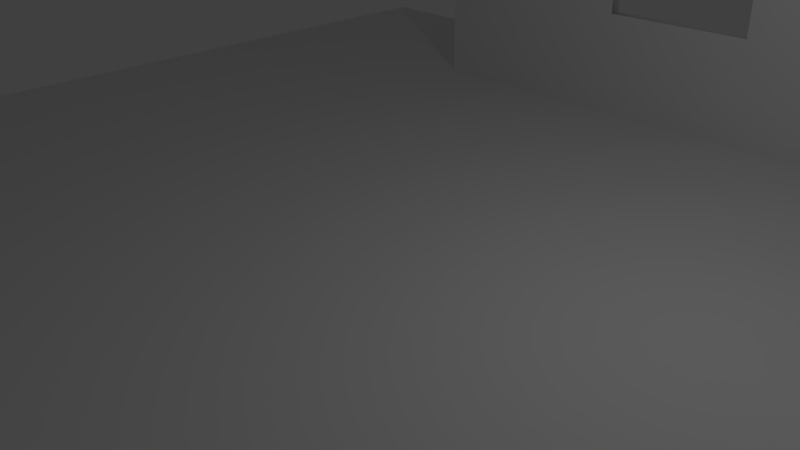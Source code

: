 # Source: hole_in_wall.blend  (saved by Blender 2.66.1; exported with 4.5.12 LTS)
import bpy
from mathutils import Matrix  # noqa: F401  (used for matrix-valued properties, if any)

bpy.ops.wm.read_factory_settings(use_empty=True)
scene = bpy.context.scene
scene.name = 'Scene'

# ---- collections
col_collection_1 = bpy.data.collections.new('Collection 1'); scene.collection.children.link(col_collection_1)

# ---- materials (node trees are filled in below, after node groups)
mat_material = bpy.data.materials.new('Material')
mat_material.alpha_threshold = 0.0
mat_material.use_transparent_shadow = False
mat_material.roughness = 0.5
mat_material.line_color = (0.0, 0.0, 0.0, 1.0)

# ---- material node trees

# ---- world
world_world = bpy.data.worlds.new('World'); scene.world = world_world
world_world.color = (0.05088, 0.05088, 0.05088)
world_world.use_sun_shadow = False
world_world.sun_shadow_jitter_overblur = 0.0
world_world.cycles.sampling_method = 'MANUAL'
world_world.cycles.sample_map_resolution = 256

# ---- cameras
cam_camera = bpy.data.cameras.new('Camera')
cam_camera.clip_end = 100.0
cam_camera.lens = 35.0
cam_camera.sensor_width = 32.0
cam_camera.sensor_height = 18.0
cam_camera.ortho_scale = 7.314
cam_camera.dof.focus_distance = 0.0
cam_camera.dof.aperture_fstop = 128.0

# ---- lights
light_lamp = bpy.data.lights.new('Lamp', 'POINT')
light_lamp.transmission_factor = 0.0
light_lamp.cutoff_distance = 30.0
light_lamp.energy = 100.0
light_lamp.shadow_buffer_clip_start = 1.001
light_lamp.shadow_soft_size = 0.1
light_lamp.shadow_maximum_resolution = 0.006
light_lamp.use_absolute_resolution = True
light_lamp.cycles.use_multiple_importance_sampling = False

# ---- meshes
me_cube_001 = bpy.data.meshes.new('Cube.001')
me_cube_001.from_pydata([(-1.0, -1.0, -0.7681), (-1.0, 1.0, -0.7681), (1.0, 1.0, -0.7681), (1.0, -1.0, -0.7681), (-1.0, -1.0, 1.232), (-1.0, 1.0, 1.232), (1.0, 1.0, 1.232), (1.0, -1.0, 1.232), (-1.0, 0.0, 1.232), (-1.0, 1.0, 0.2319), (-1.0, 0.0, -0.7681), (-1.0, -1.0, 0.2319), (0.0, 1.0, 1.232), (1.0, 1.0, 0.2319), (0.0, 1.0, -0.7681), (1.0, 0.0, 1.232), (1.0, -1.0, 0.2319), (1.0, 0.0, -0.7681), (0.0, -1.0, 1.232), (0.0, -1.0, -0.7681), (-1.0, 0.0, 0.2319), (1.0, 0.0, 0.2319), (0.0, 0.0, -0.7681), (0.0, 0.0, 1.232), (-1.0, 0.5, 1.232), (-1.0, 1.0, -0.2681), (-1.0, -0.5, -0.7681), (-1.0, -1.0, 0.7319), (0.5, 1.0, 1.232), (1.0, 1.0, -0.2681), (-0.5, 1.0, -0.7681), (1.0, -0.5, 1.232), (1.0, -1.0, -0.2681), (1.0, 0.5, -0.7681), (-0.5, -1.0, 1.232), (0.5, -1.0, -0.7681), (-1.0, -0.5, 1.232), (-1.0, 1.0, 0.7319), (-1.0, 0.5, -0.7681), (-1.0, -1.0, -0.2681), (-0.5, 1.0, 1.232), (1.0, 1.0, 0.7319), (0.5, 1.0, -0.7681), (1.0, 0.5, 1.232), (1.0, -1.0, 0.7319), (1.0, -0.5, -0.7681), (0.5, -1.0, 1.232), (-0.5, -1.0, -0.7681), (-1.0, 0.0, -0.2681), (-1.0, 0.0, 0.7319), (-1.0, -0.5, 0.2319), (-1.0, 0.5, 0.2319), (0.0, 1.0, -0.2681), (0.0, 1.0, 0.7319), (-0.5, 1.0, 0.2319), (0.5, 1.0, 0.2319), (1.0, 0.0, -0.2681), (1.0, 0.0, 0.7319), (1.0, 0.5, 0.2319), (1.0, -0.5, 0.2319), (0.0, -1.0, -0.2681), (0.0, -1.0, 0.7319), (0.5, -1.0, 0.2319), (-0.5, -1.0, 0.2319), (0.5, 0.0, -0.7681), (-0.5, 0.0, -0.7681), (0.0, -0.5, -0.7681), (0.0, 0.5, -0.7681), (-0.5, 0.0, 1.232), (0.5, 0.0, 1.232), (0.0, -0.5, 1.232), (0.0, 0.5, 1.232), (-1.0, 0.5, -0.2681), (0.5, 1.0, -0.2681), (1.0, -0.5, -0.2681), (-0.5, -1.0, -0.2681), (0.5, 0.5, -0.7681), (-0.5, 0.5, 1.232), (-1.0, -0.5, -0.2681), (-1.0, -0.5, 0.7319), (-1.0, 0.5, 0.7319), (-0.5, 1.0, -0.2681), (-0.5, 1.0, 0.7319), (0.5, 1.0, 0.7319), (1.0, 0.5, -0.2681), (1.0, 0.5, 0.7319), (1.0, -0.5, 0.7319), (0.5, -1.0, -0.2681), (0.5, -1.0, 0.7319), (-0.5, -1.0, 0.7319), (0.5, -0.5, -0.7681), (-0.5, -0.5, -0.7681), (-0.5, 0.5, -0.7681), (-0.5, -0.5, 1.232), (0.5, -0.5, 1.232), (0.5, 0.5, 1.232), (-1.0, 0.75, 1.232), (-1.0, 1.0, -0.5181), (-1.0, -0.75, -0.7681), (-1.0, -1.0, 0.9819), (0.75, 1.0, 1.232), (1.0, 1.0, -0.5181), (-0.75, 1.0, -0.7681), (1.0, -0.75, 1.232), (1.0, -1.0, -0.5181), (1.0, 0.75, -0.7681), (-0.75, -1.0, 1.232), (0.75, -1.0, -0.7681), (-1.0, -0.75, 1.232), (-1.0, 1.0, 0.9819), (-1.0, 0.75, -0.7681), (-1.0, -1.0, -0.5181), (-0.75, 1.0, 1.232), (1.0, 1.0, 0.9819), (0.75, 1.0, -0.7681), (1.0, 0.75, 1.232), (1.0, -1.0, 0.9819), (1.0, -0.75, -0.7681), (0.75, -1.0, 1.232), (-0.75, -1.0, -0.7681), (-1.0, 0.0, -0.5181), (-1.0, 0.0, 0.9819), (-1.0, -0.75, 0.2319), (-1.0, 0.25, 0.2319), (0.0, 1.0, -0.5181), (0.0, 1.0, 0.9819), (-0.75, 1.0, 0.2319), (0.25, 1.0, 0.2319), (1.0, 0.0, -0.5181), (1.0, 0.0, 0.9819), (1.0, 0.75, 0.2319), (1.0, -0.25, 0.2319), (0.0, -1.0, -0.5181), (0.0, -1.0, 0.9819), (0.75, -1.0, 0.2319), (-0.25, -1.0, 0.2319), (0.75, 0.0, -0.7681), (-0.75, 0.0, -0.7681), (0.0, -0.75, -0.7681), (0.0, 0.25, -0.7681), (-0.75, 0.0, 1.232), (0.75, 0.0, 1.232), (0.0, -0.75, 1.232), (0.0, 0.25, 1.232), (-1.0, 0.25, 1.232), (-1.0, 1.0, -0.0181), (-1.0, -0.25, -0.7681), (-1.0, -1.0, 0.4819), (0.25, 1.0, 1.232), (1.0, 1.0, -0.0181), (-0.25, 1.0, -0.7681), (1.0, -0.25, 1.232), (1.0, -1.0, -0.0181), (1.0, 0.25, -0.7681), (-0.25, -1.0, 1.232), (0.25, -1.0, -0.7681), (-1.0, -0.25, 1.232), (-1.0, 1.0, 0.4819), (-1.0, 0.25, -0.7681), (-1.0, -1.0, -0.0181), (-0.25, 1.0, 1.232), (1.0, 1.0, 0.4819), (0.25, 1.0, -0.7681), (1.0, 0.25, 1.232), (1.0, -1.0, 0.4819), (1.0, -0.25, -0.7681), (0.25, -1.0, 1.232), (-0.25, -1.0, -0.7681), (-1.0, 0.0, -0.0181), (-1.0, 0.0, 0.4819), (-1.0, -0.25, 0.2319), (-1.0, 0.75, 0.2319), (0.0, 1.0, -0.0181), (0.0, 1.0, 0.4819), (-0.25, 1.0, 0.2319), (0.75, 1.0, 0.2319), (1.0, 0.0, -0.0181), (1.0, 0.0, 0.4819), (1.0, 0.25, 0.2319), (1.0, -0.75, 0.2319), (0.0, -1.0, -0.0181), (0.0, -1.0, 0.4819), (0.25, -1.0, 0.2319), (-0.75, -1.0, 0.2319), (0.25, 0.0, -0.7681), (-0.25, 0.0, -0.7681), (0.0, -0.25, -0.7681), (0.0, 0.75, -0.7681), (-0.25, 0.0, 1.232), (0.25, 0.0, 1.232), (0.0, -0.25, 1.232), (0.0, 0.75, 1.232), (-1.0, 0.5, -0.5181), (-1.0, 0.5, -0.0181), (-1.0, 0.25, -0.2681), (-1.0, 0.75, -0.2681), (0.5, 1.0, -0.5181), (0.5, 1.0, -0.0181), (0.25, 1.0, -0.2681), (0.75, 1.0, -0.2681), (1.0, -0.5, -0.5181), (1.0, -0.5, -0.0181), (1.0, -0.25, -0.2681), (1.0, -0.75, -0.2681), (-0.5, -1.0, -0.5181), (-0.5, -1.0, -0.0181), (-0.25, -1.0, -0.2681), (-0.75, -1.0, -0.2681), (0.75, 0.5, -0.7681), (0.25, 0.5, -0.7681), (0.5, 0.25, -0.7681), (0.5, 0.75, -0.7681), (-0.75, 0.5, 1.232), (-0.25, 0.5, 1.232), (-0.5, 0.25, 1.232), (-0.5, 0.75, 1.232), (-1.0, -0.5, -0.5181), (-1.0, -0.5, -0.0181), (-1.0, -0.75, -0.2681), (-1.0, -0.25, -0.2681), (-1.0, -0.5, 0.4819), (-1.0, -0.5, 0.9819), (-1.0, -0.75, 0.7319), (-1.0, -0.25, 0.7319), (-1.0, 0.5, 0.4819), (-1.0, 0.5, 0.9819), (-1.0, 0.25, 0.7319), (-1.0, 0.75, 0.7319), (-0.5, 1.0, -0.5181), (-0.5, 1.0, -0.0181), (-0.75, 1.0, -0.2681), (-0.25, 1.0, -0.2681), (-0.5, 1.0, 0.4819), (-0.5, 1.0, 0.9819), (-0.75, 1.0, 0.7319), (-0.25, 1.0, 0.7319), (0.5, 1.0, 0.4819), (0.5, 1.0, 0.9819), (0.25, 1.0, 0.7319), (0.75, 1.0, 0.7319), (1.0, 0.5, -0.5181), (1.0, 0.5, -0.0181), (1.0, 0.75, -0.2681), (1.0, 0.25, -0.2681), (1.0, 0.5, 0.4819), (1.0, 0.5, 0.9819), (1.0, 0.75, 0.7319), (1.0, 0.25, 0.7319), (1.0, -0.5, 0.4819), (1.0, -0.5, 0.9819), (1.0, -0.25, 0.7319), (1.0, -0.75, 0.7319), (0.5, -1.0, -0.5181), (0.5, -1.0, -0.0181), (0.75, -1.0, -0.2681), (0.25, -1.0, -0.2681), (0.5, -1.0, 0.4819), (0.5, -1.0, 0.9819), (0.75, -1.0, 0.7319), (0.25, -1.0, 0.7319), (-0.5, -1.0, 0.4819), (-0.5, -1.0, 0.9819), (-0.25, -1.0, 0.7319), (-0.75, -1.0, 0.7319), (0.75, -0.5, -0.7681), (0.25, -0.5, -0.7681), (0.5, -0.75, -0.7681), (0.5, -0.25, -0.7681), (-0.25, -0.5, -0.7681), (-0.75, -0.5, -0.7681), (-0.5, -0.75, -0.7681), (-0.5, -0.25, -0.7681), (-0.25, 0.5, -0.7681), (-0.75, 0.5, -0.7681), (-0.5, 0.25, -0.7681), (-0.5, 0.75, -0.7681), (-0.75, -0.5, 1.232), (-0.25, -0.5, 1.232), (-0.5, -0.75, 1.232), (-0.5, -0.25, 1.232), (0.25, -0.5, 1.232), (0.75, -0.5, 1.232), (0.5, -0.75, 1.232), (0.5, -0.25, 1.232), (0.25, 0.5, 1.232), (0.75, 0.5, 1.232), (0.5, 0.25, 1.232), (0.5, 0.75, 1.232), (-1.0, 0.75, -0.5181), (0.75, 1.0, -0.5181), (1.0, -0.75, -0.5181), (-0.75, -1.0, -0.5181), (0.75, 0.75, -0.7681), (-0.75, 0.75, 1.232), (-1.0, -0.25, -0.5181), (-1.0, -0.25, 0.4819), (-1.0, 0.75, 0.4819), (-0.25, 1.0, -0.5181), (-0.25, 1.0, 0.4819), (0.75, 1.0, 0.4819), (1.0, 0.25, -0.5181), (1.0, 0.25, 0.4819), (1.0, -0.75, 0.4819), (0.25, -1.0, -0.5181), (0.25, -1.0, 0.4819), (-0.75, -1.0, 0.4819), (0.75, -0.25, -0.7681), (-0.25, -0.25, -0.7681), (-0.25, 0.75, -0.7681), (-0.75, -0.25, 1.232), (0.25, -0.25, 1.232), (0.25, 0.75, 1.232), (-1.0, 0.25, -0.5181), (-1.0, 0.25, -0.0181), (-1.0, 0.75, -0.0181), (0.25, 1.0, -0.5181), (0.25, 1.0, -0.0181), (0.75, 1.0, -0.0181), (1.0, -0.25, -0.5181), (1.0, -0.25, -0.0181), (1.0, -0.75, -0.0181), (-0.25, -1.0, -0.5181), (-0.25, -1.0, -0.0181), (-0.75, -1.0, -0.0181), (0.75, 0.25, -0.7681), (0.25, 0.25, -0.7681), (0.25, 0.75, -0.7681), (-0.75, 0.25, 1.232), (-0.25, 0.25, 1.232), (-0.25, 0.75, 1.232), (-1.0, -0.75, -0.5181), (-1.0, -0.75, -0.0181), (-1.0, -0.25, -0.0181), (-1.0, -0.75, 0.4819), (-1.0, -0.75, 0.9819), (-1.0, -0.25, 0.9819), (-1.0, 0.25, 0.4819), (-1.0, 0.25, 0.9819), (-1.0, 0.75, 0.9819), (-0.75, 1.0, -0.5181), (-0.75, 1.0, -0.0181), (-0.25, 1.0, -0.0181), (-0.75, 1.0, 0.4819), (-0.75, 1.0, 0.9819), (-0.25, 1.0, 0.9819), (0.25, 1.0, 0.4819), (0.25, 1.0, 0.9819), (0.75, 1.0, 0.9819), (1.0, 0.75, -0.5181), (1.0, 0.75, -0.0181), (1.0, 0.25, -0.0181), (1.0, 0.75, 0.4819), (1.0, 0.75, 0.9819), (1.0, 0.25, 0.9819), (1.0, -0.25, 0.4819), (1.0, -0.25, 0.9819), (1.0, -0.75, 0.9819), (0.75, -1.0, -0.5181), (0.75, -1.0, -0.0181), (0.25, -1.0, -0.0181), (0.75, -1.0, 0.4819), (0.75, -1.0, 0.9819), (0.25, -1.0, 0.9819), (-0.25, -1.0, 0.4819), (-0.25, -1.0, 0.9819), (-0.75, -1.0, 0.9819), (0.75, -0.75, -0.7681), (0.25, -0.75, -0.7681), (0.25, -0.25, -0.7681), (-0.25, -0.75, -0.7681), (-0.75, -0.75, -0.7681), (-0.75, -0.25, -0.7681), (-0.25, 0.25, -0.7681), (-0.75, 0.25, -0.7681), (-0.75, 0.75, -0.7681), (-0.75, -0.75, 1.232), (-0.25, -0.75, 1.232), (-0.25, -0.25, 1.232), (0.25, -0.75, 1.232), (0.75, -0.75, 1.232), (0.75, -0.25, 1.232), (0.25, 0.25, 1.232), (0.75, 0.25, 1.232), (0.75, 0.75, 1.232)], [], [(288, 97, 1, 110), (289, 101, 2, 114), (290, 104, 3, 117), (291, 111, 0, 119), (292, 114, 2, 105), (293, 112, 5, 96), (294, 120, 10, 146), (295, 169, 20, 170), (296, 157, 9, 171), (297, 124, 14, 150), (299, 161, 13, 175), (300, 128, 17, 153), (301, 177, 21, 178), (302, 164, 16, 179), (303, 132, 19, 155), (305, 147, 11, 183), (306, 136, 17, 165), (307, 185, 22, 186), (308, 150, 14, 187), (309, 140, 8, 156), (310, 189, 23, 190), (311, 148, 12, 191), (312, 192, 38, 158), (313, 193, 72, 194), (314, 145, 25, 195), (315, 196, 42, 162), (316, 197, 73, 198), (317, 149, 29, 199), (318, 200, 45, 165), (319, 201, 74, 202), (320, 152, 32, 203), (321, 204, 47, 167), (322, 205, 75, 206), (323, 159, 39, 207), (324, 208, 33, 153), (325, 209, 76, 210), (326, 162, 42, 211), (327, 212, 24, 144), (328, 213, 77, 214), (329, 160, 40, 215), (330, 216, 26, 98), (331, 217, 78, 218), (332, 168, 48, 219), (333, 220, 50, 122), (334, 221, 79, 222), (335, 121, 49, 223), (336, 224, 51, 123), (337, 225, 80, 226), (338, 109, 37, 227), (339, 228, 30, 102), (340, 229, 81, 230), (341, 172, 52, 231), (342, 232, 54, 126), (343, 233, 82, 234), (344, 125, 53, 235), (345, 236, 55, 127), (346, 237, 83, 238), (347, 113, 41, 239), (348, 240, 33, 105), (349, 241, 84, 242), (350, 176, 56, 243), (351, 244, 58, 130), (352, 245, 85, 246), (353, 129, 57, 247), (354, 248, 59, 131), (355, 249, 86, 250), (356, 116, 44, 251), (357, 252, 35, 107), (358, 253, 87, 254), (359, 180, 60, 255), (360, 256, 62, 134), (361, 257, 88, 258), (362, 133, 61, 259), (363, 260, 63, 135), (364, 261, 89, 262), (365, 99, 27, 263), (366, 264, 45, 117), (367, 265, 90, 266), (368, 184, 64, 267), (369, 268, 66, 138), (370, 269, 91, 270), (371, 137, 65, 271), (372, 272, 67, 139), (373, 273, 92, 274), (374, 102, 30, 275), (375, 276, 36, 108), (376, 277, 93, 278), (377, 188, 68, 279), (378, 280, 70, 142), (379, 281, 94, 282), (380, 141, 69, 283), (381, 284, 71, 143), (382, 285, 95, 286), (383, 100, 28, 287), (192, 288, 110, 38), (72, 195, 288, 192), (195, 25, 97, 288), (196, 289, 114, 42), (73, 199, 289, 196), (199, 29, 101, 289), (200, 290, 117, 45), (74, 203, 290, 200), (203, 32, 104, 290), (204, 291, 119, 47), (75, 207, 291, 204), (207, 39, 111, 291), (208, 292, 105, 33), (76, 211, 292, 208), (211, 42, 114, 292), (212, 293, 96, 24), (77, 215, 293, 212), (215, 40, 112, 293), (216, 294, 146, 26), (78, 219, 294, 216), (219, 48, 120, 294), (220, 295, 170, 50), (79, 223, 295, 220), (223, 49, 169, 295), (224, 296, 171, 51), (80, 227, 296, 224), (227, 37, 157, 296), (228, 297, 150, 30), (81, 231, 297, 228), (231, 52, 124, 297), (232, 298, 174, 54), (82, 235, 298, 232), (235, 53, 173, 298), (236, 299, 175, 55), (83, 239, 299, 236), (239, 41, 161, 299), (240, 300, 153, 33), (84, 243, 300, 240), (243, 56, 128, 300), (244, 301, 178, 58), (85, 247, 301, 244), (247, 57, 177, 301), (248, 302, 179, 59), (86, 251, 302, 248), (251, 44, 164, 302), (252, 303, 155, 35), (87, 255, 303, 252), (255, 60, 132, 303), (256, 304, 182, 62), (88, 259, 304, 256), (259, 61, 181, 304), (260, 305, 183, 63), (89, 263, 305, 260), (263, 27, 147, 305), (264, 306, 165, 45), (90, 267, 306, 264), (267, 64, 136, 306), (268, 307, 186, 66), (91, 271, 307, 268), (271, 65, 185, 307), (272, 308, 187, 67), (92, 275, 308, 272), (275, 30, 150, 308), (276, 309, 156, 36), (93, 279, 309, 276), (279, 68, 140, 309), (280, 310, 190, 70), (94, 283, 310, 280), (283, 69, 189, 310), (284, 311, 191, 71), (95, 287, 311, 284), (287, 28, 148, 311), (120, 312, 158, 10), (48, 194, 312, 120), (194, 72, 192, 312), (168, 313, 194, 48), (20, 123, 313, 168), (123, 51, 193, 313), (193, 314, 195, 72), (51, 171, 314, 193), (171, 9, 145, 314), (124, 315, 162, 14), (52, 198, 315, 124), (198, 73, 196, 315), (172, 316, 198, 52), (127, 55, 197, 316), (197, 317, 199, 73), (55, 175, 317, 197), (175, 13, 149, 317), (128, 318, 165, 17), (56, 202, 318, 128), (202, 74, 200, 318), (176, 319, 202, 56), (21, 131, 319, 176), (131, 59, 201, 319), (201, 320, 203, 74), (59, 179, 320, 201), (179, 16, 152, 320), (132, 321, 167, 19), (60, 206, 321, 132), (206, 75, 204, 321), (180, 322, 206, 60), (135, 63, 205, 322), (205, 323, 207, 75), (63, 183, 323, 205), (183, 11, 159, 323), (136, 324, 153, 17), (64, 210, 324, 136), (210, 76, 208, 324), (184, 325, 210, 64), (22, 139, 325, 184), (139, 67, 209, 325), (209, 326, 211, 76), (67, 187, 326, 209), (187, 14, 162, 326), (140, 327, 144, 8), (68, 214, 327, 140), (214, 77, 212, 327), (188, 328, 214, 68), (23, 143, 328, 188), (143, 71, 213, 328), (213, 329, 215, 77), (71, 191, 329, 213), (191, 12, 160, 329), (111, 330, 98, 0), (39, 218, 330, 111), (218, 78, 216, 330), (159, 331, 218, 39), (11, 122, 331, 159), (122, 50, 217, 331), (217, 332, 219, 78), (50, 170, 332, 217), (170, 20, 168, 332), (147, 333, 122, 11), (27, 222, 333, 147), (222, 79, 220, 333), (99, 334, 222, 27), (4, 108, 334, 99), (108, 36, 221, 334), (221, 335, 223, 79), (36, 156, 335, 221), (156, 8, 121, 335), (169, 336, 123, 20), (49, 226, 336, 169), (226, 80, 224, 336), (121, 337, 226, 49), (8, 144, 337, 121), (144, 24, 225, 337), (225, 338, 227, 80), (24, 96, 338, 225), (96, 5, 109, 338), (97, 339, 102, 1), (25, 230, 339, 97), (230, 81, 228, 339), (145, 340, 230, 25), (9, 126, 340, 145), (126, 54, 229, 340), (229, 341, 231, 81), (54, 174, 341, 229), (157, 342, 126, 9), (37, 234, 342, 157), (234, 82, 232, 342), (109, 343, 234, 37), (5, 112, 343, 109), (112, 40, 233, 343), (233, 344, 235, 82), (40, 160, 344, 233), (160, 12, 125, 344), (53, 238, 345, 173), (238, 83, 236, 345), (125, 346, 238, 53), (12, 148, 346, 125), (148, 28, 237, 346), (237, 347, 239, 83), (28, 100, 347, 237), (100, 6, 113, 347), (101, 348, 105, 2), (29, 242, 348, 101), (242, 84, 240, 348), (149, 349, 242, 29), (13, 130, 349, 149), (130, 58, 241, 349), (241, 350, 243, 84), (58, 178, 350, 241), (178, 21, 176, 350), (161, 351, 130, 13), (41, 246, 351, 161), (246, 85, 244, 351), (113, 352, 246, 41), (6, 115, 352, 113), (115, 43, 245, 352), (245, 353, 247, 85), (43, 163, 353, 245), (163, 15, 129, 353), (177, 354, 131, 21), (57, 250, 354, 177), (250, 86, 248, 354), (129, 355, 250, 57), (15, 151, 355, 129), (151, 31, 249, 355), (249, 356, 251, 86), (31, 103, 356, 249), (103, 7, 116, 356), (104, 357, 107, 3), (32, 254, 357, 104), (254, 87, 252, 357), (152, 358, 254, 32), (16, 134, 358, 152), (134, 62, 253, 358), (253, 359, 255, 87), (62, 182, 359, 253), (164, 360, 134, 16), (44, 258, 360, 164), (258, 88, 256, 360), (116, 361, 258, 44), (7, 118, 361, 116), (118, 46, 257, 361), (257, 362, 259, 88), (46, 166, 362, 257), (166, 18, 133, 362), (61, 262, 363, 181), (262, 89, 260, 363), (133, 364, 262, 61), (18, 154, 364, 133), (154, 34, 261, 364), (261, 365, 263, 89), (34, 106, 365, 261), (106, 4, 99, 365), (107, 366, 117, 3), (35, 266, 366, 107), (266, 90, 264, 366), (155, 367, 266, 35), (19, 138, 367, 155), (138, 66, 265, 367), (265, 368, 267, 90), (66, 186, 368, 265), (186, 22, 184, 368), (167, 369, 138, 19), (47, 270, 369, 167), (270, 91, 268, 369), (119, 370, 270, 47), (0, 98, 370, 119), (98, 26, 269, 370), (269, 371, 271, 91), (26, 146, 371, 269), (146, 10, 137, 371), (185, 372, 139, 22), (65, 274, 372, 185), (274, 92, 272, 372), (137, 373, 274, 65), (10, 158, 373, 137), (158, 38, 273, 373), (273, 374, 275, 92), (38, 110, 374, 273), (110, 1, 102, 374), (106, 375, 108, 4), (34, 278, 375, 106), (278, 93, 276, 375), (154, 376, 278, 34), (18, 142, 376, 154), (142, 70, 277, 376), (277, 377, 279, 93), (70, 190, 377, 277), (190, 23, 188, 377), (166, 378, 142, 18), (46, 282, 378, 166), (282, 94, 280, 378), (118, 379, 282, 46), (7, 103, 379, 118), (103, 31, 281, 379), (281, 380, 283, 94), (31, 151, 380, 281), (151, 15, 141, 380), (189, 381, 143, 23), (69, 286, 381, 189), (286, 95, 284, 381), (141, 382, 286, 69), (15, 163, 382, 141), (163, 43, 285, 382), (285, 383, 287, 95), (43, 115, 383, 285), (115, 6, 100, 383)])
me_cube_001.use_remesh_preserve_volume = False
me_cube_001.use_remesh_preserve_attributes = False
me_cube_001.use_mirror_vertex_groups = False
me_cube_001.update()
me_cube = bpy.data.meshes.new('Cube')
me_cube.from_pydata([(1.0, 1.0, -1.0), (1.0, -1.0, -1.0), (-1.0, -1.0, -1.0), (-1.0, 1.0, -1.0), (1.0, 1.0, 1.0), (1.0, -1.0, 1.0), (-1.0, -1.0, 1.0), (-1.0, 1.0, 1.0)], [], [(0, 1, 2, 3), (4, 7, 6, 5), (0, 4, 5, 1), (1, 5, 6, 2), (2, 6, 7, 3), (4, 0, 3, 7)])
me_cube.materials.append(mat_material)
me_cube.use_remesh_preserve_volume = False
me_cube.use_remesh_preserve_attributes = False
me_cube.use_mirror_vertex_groups = False
me_cube.update()

# ---- objects
ob_cube_001 = bpy.data.objects.new('Cube.001', me_cube_001)
ob_cube = bpy.data.objects.new('Cube', me_cube)
ob_lamp = bpy.data.objects.new('Lamp', light_lamp)
ob_camera = bpy.data.objects.new('Camera', cam_camera)

# ---- transforms, parenting, visibility, modifiers, constraints
ob_cube_001.location = (0.08003, 6.777, 1.886)
ob_cube_001.scale = (5.0, 0.1, 5.0)
ob_cube_001.lineart.crease_threshold = 0.0
ob_cube.location = (0.0, 0.0, 0.0)
ob_cube.scale = (10.0, 10.0, 0.025)
ob_cube.lock_rotations_4d = False
ob_cube.empty_display_type = 'ARROWS'
ob_cube.lineart.crease_threshold = 0.0
ob_lamp.location = (4.076, 1.005, 5.904)
ob_lamp.rotation_euler = (0.6503, 0.05522, 1.866)
ob_lamp.lock_rotations_4d = False
ob_lamp.empty_display_type = 'ARROWS'
ob_lamp.color = (0.0, 0.0, 0.0, 0.0)
ob_lamp.lineart.crease_threshold = 0.0
ob_camera.location = (7.481, -6.508, 5.344)
ob_camera.rotation_euler = (1.109, 0.01082, 0.8149)
ob_camera.lock_rotations_4d = False
ob_camera.empty_display_type = 'ARROWS'
ob_camera.color = (0.0, 0.0, 0.0, 0.0)
ob_camera.display_type = 'WIRE'
ob_camera.lineart.crease_threshold = 0.0

# ---- collection membership
col_collection_1.objects.link(ob_cube_001)
col_collection_1.objects.link(ob_cube)
col_collection_1.objects.link(ob_lamp)
col_collection_1.objects.link(ob_camera)

# ---- scene / render settings (as saved in the file)
scene.camera = ob_camera
scene.frame_start = 1; scene.frame_end = 250; scene.frame_set(1)
scene.render.engine = 'BLENDER_EEVEE_NEXT'
scene.render.image_settings.color_mode = 'RGB'
scene.render.image_settings.compression = 90
scene.render.resolution_percentage = 50
scene.render.dither_intensity = 0.0
scene.render.bake_margin = 2
scene.cycles.use_denoising = False
scene.cycles.samples = 10
scene.cycles.sampling_pattern = 'TABULATED_SOBOL'
scene.cycles.light_sampling_threshold = 0.0
scene.cycles.use_adaptive_sampling = False
scene.cycles.use_light_tree = False
scene.cycles.blur_glossy = 0.0
scene.cycles.volume_bounces = 1
scene.cycles.pixel_filter_type = 'GAUSSIAN'
scene.cycles.sample_clamp_indirect = 0.0
scene.view_settings.view_transform = 'Standard'
bpy.context.view_layer.update()
